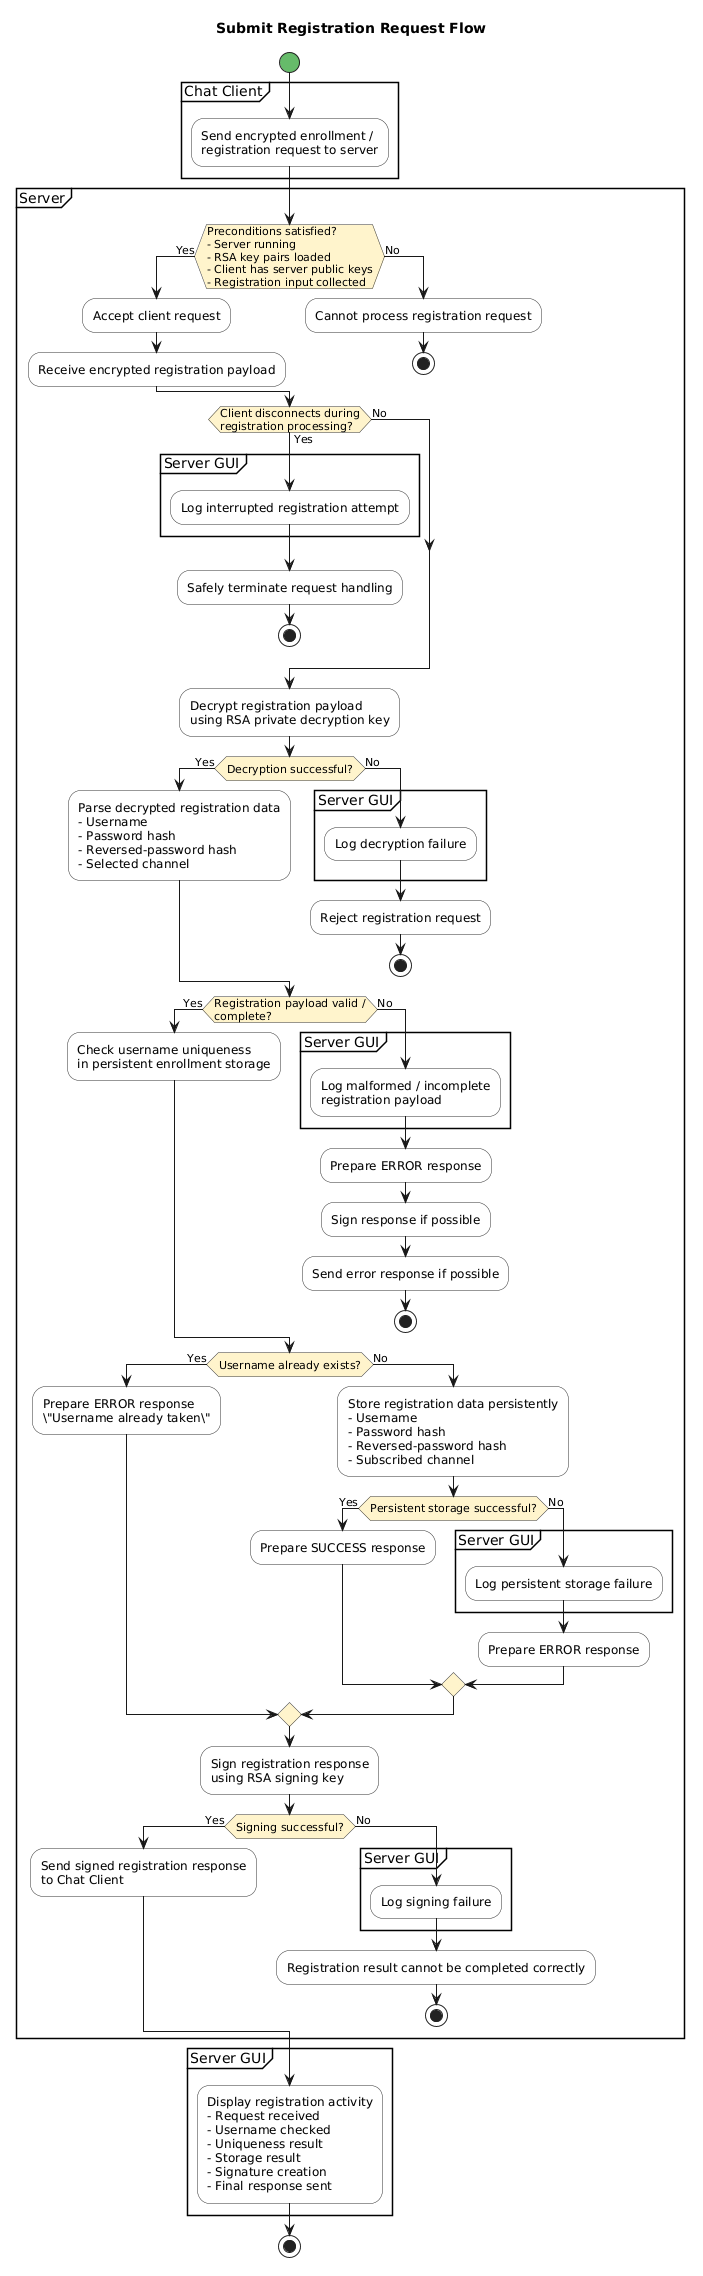

The diagram above was rendered by PlantUML. Its source (embedded in the PNG):
@startuml
title Submit Registration Request Flow

skinparam shadowing false
skinparam activity {
  BackgroundColor #F9F9F9
  BorderColor #333333
  DiamondBackgroundColor #FFF4CC
  DiamondBorderColor #333333
  StartColor #66BB6A
  EndColor #EF5350
}

start

partition "Chat Client" {
  :Send encrypted enrollment /\nregistration request to server;
}

partition "Server" {
  if (Preconditions satisfied?\n- Server running\n- RSA key pairs loaded\n- Client has server public keys\n- Registration input collected) then (Yes)
    :Accept client request;
    :Receive encrypted registration payload;
  else (No)
    :Cannot process registration request;
    stop
  endif

  if (Client disconnects during\nregistration processing?) then (Yes)
    partition "Server GUI" {
      :Log interrupted registration attempt;
    }
    :Safely terminate request handling;
    stop
  else (No)
  endif

  :Decrypt registration payload\nusing RSA private decryption key;

  if (Decryption successful?) then (Yes)
    :Parse decrypted registration data\n- Username\n- Password hash\n- Reversed-password hash\n- Selected channel;
  else (No)
    partition "Server GUI" {
      :Log decryption failure;
    }
    :Reject registration request;
    stop
  endif

  if (Registration payload valid /\ncomplete?) then (Yes)
    :Check username uniqueness\nin persistent enrollment storage;
  else (No)
    partition "Server GUI" {
      :Log malformed / incomplete\nregistration payload;
    }
    :Prepare ERROR response;
    :Sign response if possible;
    :Send error response if possible;
    stop
  endif

  if (Username already exists?) then (Yes)
    :Prepare ERROR response\n\"Username already taken\";
  else (No)
    :Store registration data persistently\n- Username\n- Password hash\n- Reversed-password hash\n- Subscribed channel;

    if (Persistent storage successful?) then (Yes)
      :Prepare SUCCESS response;
    else (No)
      partition "Server GUI" {
        :Log persistent storage failure;
      }
      :Prepare ERROR response;
    endif
  endif

  :Sign registration response\nusing RSA signing key;

  if (Signing successful?) then (Yes)
    :Send signed registration response\nto Chat Client;
  else (No)
    partition "Server GUI" {
      :Log signing failure;
    }
    :Registration result cannot be completed correctly;
    stop
  endif
}

partition "Server GUI" {
  :Display registration activity\n- Request received\n- Username checked\n- Uniqueness result\n- Storage result\n- Signature creation\n- Final response sent;
}

stop
@enduml